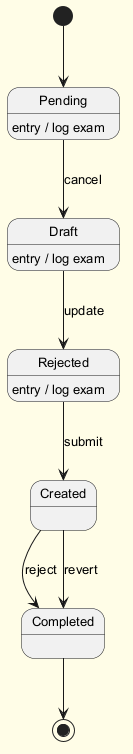

The diagram above was rendered by PlantUML. Its source (embedded in the PNG):
@startuml
skinparam backgroundColor #FFFDE7
skinparam classBackgroundColor #FFF9C4
skinparam classBorderColor #F57F17
skinparam defaultFontSize 13
[*] --> Pending
Pending --> Draft : cancel
Pending : entry / log exam
Draft --> Rejected : update
Draft : entry / log exam
Rejected --> Created : submit
Rejected : entry / log exam
Created --> Completed : reject
Created --> Completed : revert
Completed --> [*]
@enduml